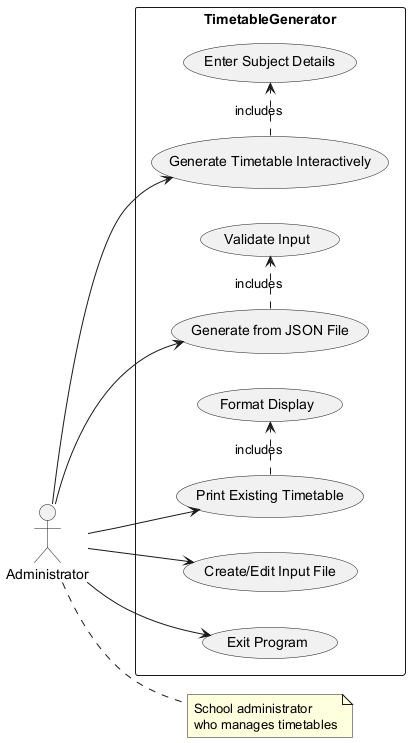

The diagram above was rendered by PlantUML. Its source (embedded in the PNG):
@startuml
left to right direction
actor Administrator as admin

rectangle TimetableGenerator {
  admin --> (Generate Timetable Interactively)
  admin --> (Generate from JSON File)
  admin --> (Print Existing Timetable)
  admin --> (Create/Edit Input File)
  admin --> (Exit Program)

  (Generate Timetable Interactively) .> (Enter Subject Details) : includes
  (Generate from JSON File) .> (Validate Input) : includes
  (Print Existing Timetable) .> (Format Display) : includes
}

note right of admin: School administrator\nwho manages timetables
@enduml